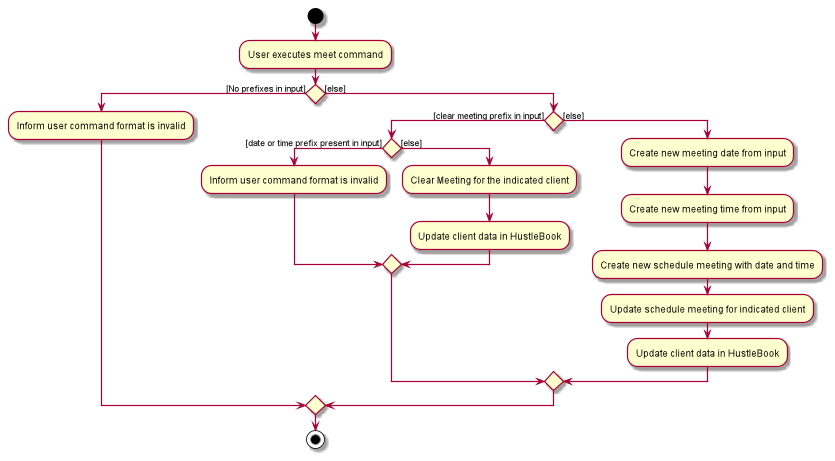

The diagram above was rendered by PlantUML. Its source (embedded in the PNG):
@startuml
start
:User executes meet command;

if () then ([No prefixes in input])
    :Inform user command format is invalid;
else ([else])
    if () then ([clear meeting prefix in input])
        if () then ([date or time prefix present in input])
            :Inform user command format is invalid;
        else ([else])
            :Clear Meeting for the indicated client;
            :Update client data in HustleBook;
        endif
    else ([else])
        :Create new meeting date from input;
        :Create new meeting time from input;
        :Create new schedule meeting with date and time;
        :Update schedule meeting for indicated client;
        :Update client data in HustleBook;
    endif
endif
stop
@enduml